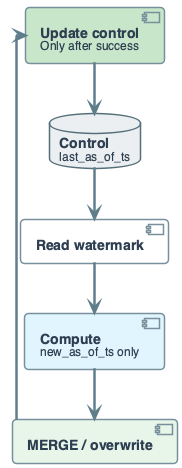

The diagram above was rendered by PlantUML. Its source (embedded in the PNG):
@startuml
' Control table: last_as_of_ts; update only after successful write
' Incremental: read control -> compute new -> MERGE -> update control

left to right direction
skinparam linetype ortho
skinparam shadowing false
skinparam roundcorner 8
skinparam handwritten false
skinparam nodesep 50
skinparam ranksep 45

skinparam defaultFontName "Segoe UI, Helvetica, sans-serif"
skinparam defaultFontSize 16
skinparam defaultFontColor #2C3E50
skinparam rectangle {
    BackgroundColor #F8F9FA
    BorderColor #90A4AE
    BorderThickness 2
    FontSize 14
    Padding 12
}
skinparam component {
    BackgroundColor #FFFFFF
    BorderColor #78909C
    BorderThickness 1.5
    FontSize 14
    Padding 10
}
skinparam database {
    BackgroundColor #ECEFF1
    BorderColor #546E7A
    BorderThickness 1.5
    FontSize 14
}
skinparam arrow {
    Color #607D8B
    Thickness 2.5
    FontSize 11
}

database "**Control**\n<size:12>last_as_of_ts</size>" as CTRL #ECEFF1

component "**Read watermark**" as R

component "**Compute**\n<size:12>new_as_of_ts only</size>" as C #E1F5FE

component "**MERGE / overwrite**" as W #E8F5E9

component "**Update control**\n<size:12>Only after success</size>" as U #C8E6C9

CTRL -right-> R
R -right-> C
C -right-> W
W -right-> U
U -right-> CTRL
@enduml